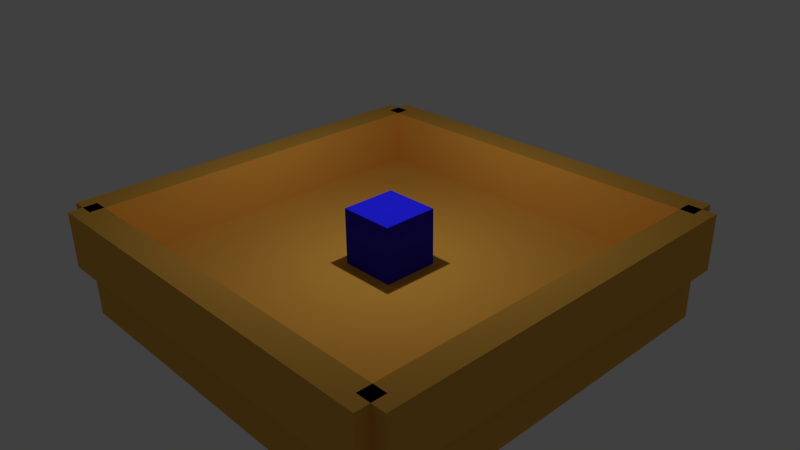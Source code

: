 # Source: 01a_preparation-deplacements.blend  (saved by Blender 2.71.0; exported with 4.5.12 LTS)
import bpy
from mathutils import Matrix  # noqa: F401  (used for matrix-valued properties, if any)

bpy.ops.wm.read_factory_settings(use_empty=True)
scene = bpy.context.scene
scene.name = 'Scene'

# ---- collections
col_collection_1 = bpy.data.collections.new('Collection 1'); scene.collection.children.link(col_collection_1)

# ---- materials (node trees are filled in below, after node groups)
mat_decors = bpy.data.materials.new('Decors')
mat_decors.alpha_threshold = 0.0
mat_decors.use_transparent_shadow = False
mat_decors.diffuse_color = (0.8, 0.4093, 0.06619, 1.0)
mat_decors.roughness = 0.5
mat_decors.specular_intensity = 0.0
mat_decors.line_color = (0.0, 0.0, 0.0, 1.0)
mat_player = bpy.data.materials.new('Player')
mat_player.alpha_threshold = 0.0
mat_player.use_transparent_shadow = False
mat_player.diffuse_color = (0.0184, 0.01633, 0.8, 1.0)
mat_player.roughness = 0.5
mat_player.specular_intensity = 0.0
mat_player.line_color = (0.0, 0.0, 0.0, 1.0)

# ---- material node trees

# ---- world
world_world = bpy.data.worlds.new('World'); scene.world = world_world
world_world.color = (0.05088, 0.05088, 0.05088)
world_world.use_sun_shadow = False
world_world.sun_shadow_jitter_overblur = 0.0
world_world.cycles.sampling_method = 'MANUAL'
world_world.cycles.sample_map_resolution = 256

# ---- cameras
cam_camera = bpy.data.cameras.new('Camera')
cam_camera.clip_end = 100.0
cam_camera.lens = 35.0
cam_camera.sensor_width = 32.0
cam_camera.sensor_height = 18.0
cam_camera.ortho_scale = 7.314
cam_camera.dof.focus_distance = 0.0
cam_camera.dof.aperture_fstop = 128.0

# ---- lights
light_lamp = bpy.data.lights.new('Lamp', 'POINT')
light_lamp.transmission_factor = 0.0
light_lamp.cutoff_distance = 30.0
light_lamp.energy = 500.0
light_lamp.shadow_buffer_clip_start = 1.001
light_lamp.shadow_soft_size = 0.1
light_lamp.shadow_maximum_resolution = 0.006
light_lamp.use_absolute_resolution = True
light_lamp.cycles.use_multiple_importance_sampling = False

# ---- meshes
me_cube_005 = bpy.data.meshes.new('Cube.005')
me_cube_005.from_pydata([(1.0, 1.0, -1.0), (1.0, -1.0, -1.0), (-1.0, -1.0, -1.0), (-1.0, 1.0, -1.0), (1.0, 1.0, 1.0), (1.0, -1.0, 1.0), (-1.0, -1.0, 1.0), (-1.0, 1.0, 1.0)], [], [(0, 1, 2, 3), (4, 7, 6, 5), (0, 4, 5, 1), (1, 5, 6, 2), (2, 6, 7, 3), (4, 0, 3, 7)])
me_cube_005.materials.append(mat_decors)
me_cube_005.use_remesh_preserve_volume = False
me_cube_005.use_remesh_preserve_attributes = False
me_cube_005.use_mirror_vertex_groups = False
me_cube_005.update()
me_cube_004 = bpy.data.meshes.new('Cube.004')
me_cube_004.from_pydata([(1.0, 1.0, -1.0), (1.0, -1.0, -1.0), (-1.0, -1.0, -1.0), (-1.0, 1.0, -1.0), (1.0, 1.0, 1.0), (1.0, -1.0, 1.0), (-1.0, -1.0, 1.0), (-1.0, 1.0, 1.0)], [], [(0, 1, 2, 3), (4, 7, 6, 5), (0, 4, 5, 1), (1, 5, 6, 2), (2, 6, 7, 3), (4, 0, 3, 7)])
me_cube_004.materials.append(mat_decors)
me_cube_004.use_remesh_preserve_volume = False
me_cube_004.use_remesh_preserve_attributes = False
me_cube_004.use_mirror_vertex_groups = False
me_cube_004.update()
me_cube_003 = bpy.data.meshes.new('Cube.003')
me_cube_003.from_pydata([(1.0, 1.0, -1.0), (1.0, -1.0, -1.0), (-1.0, -1.0, -1.0), (-1.0, 1.0, -1.0), (1.0, 1.0, 1.0), (1.0, -1.0, 1.0), (-1.0, -1.0, 1.0), (-1.0, 1.0, 1.0)], [], [(0, 1, 2, 3), (4, 7, 6, 5), (0, 4, 5, 1), (1, 5, 6, 2), (2, 6, 7, 3), (4, 0, 3, 7)])
me_cube_003.materials.append(mat_decors)
me_cube_003.use_remesh_preserve_volume = False
me_cube_003.use_remesh_preserve_attributes = False
me_cube_003.use_mirror_vertex_groups = False
me_cube_003.update()
me_cube_002 = bpy.data.meshes.new('Cube.002')
me_cube_002.from_pydata([(1.0, 1.0, -1.0), (1.0, -1.0, -1.0), (-1.0, -1.0, -1.0), (-1.0, 1.0, -1.0), (1.0, 1.0, 1.0), (1.0, -1.0, 1.0), (-1.0, -1.0, 1.0), (-1.0, 1.0, 1.0)], [], [(0, 1, 2, 3), (4, 7, 6, 5), (0, 4, 5, 1), (1, 5, 6, 2), (2, 6, 7, 3), (4, 0, 3, 7)])
me_cube_002.materials.append(mat_decors)
me_cube_002.use_remesh_preserve_volume = False
me_cube_002.use_remesh_preserve_attributes = False
me_cube_002.use_mirror_vertex_groups = False
me_cube_002.update()
me_cube_001 = bpy.data.meshes.new('Cube.001')
me_cube_001.from_pydata([(1.0, 1.0, -1.0), (1.0, -1.0, -1.0), (-1.0, -1.0, -1.0), (-1.0, 1.0, -1.0), (1.0, 1.0, 1.0), (1.0, -1.0, 1.0), (-1.0, -1.0, 1.0), (-1.0, 1.0, 1.0)], [], [(0, 1, 2, 3), (4, 7, 6, 5), (0, 4, 5, 1), (1, 5, 6, 2), (2, 6, 7, 3), (4, 0, 3, 7)])
me_cube_001.materials.append(mat_decors)
me_cube_001.use_remesh_preserve_volume = False
me_cube_001.use_remesh_preserve_attributes = False
me_cube_001.use_mirror_vertex_groups = False
me_cube_001.update()
me_cube = bpy.data.meshes.new('Cube')
me_cube.from_pydata([(1.0, 1.0, -1.0), (1.0, -1.0, -1.0), (-1.0, -1.0, -1.0), (-1.0, 1.0, -1.0), (1.0, 1.0, 1.0), (1.0, -1.0, 1.0), (-1.0, -1.0, 1.0), (-1.0, 1.0, 1.0)], [], [(0, 1, 2, 3), (4, 7, 6, 5), (0, 4, 5, 1), (1, 5, 6, 2), (2, 6, 7, 3), (4, 0, 3, 7)])
me_cube.materials.append(mat_player)
me_cube.use_remesh_preserve_volume = False
me_cube.use_remesh_preserve_attributes = False
me_cube.use_mirror_vertex_groups = False
me_cube.update()

# ---- objects
ob_mur_003 = bpy.data.objects.new('mur.003', me_cube_005)
ob_mur_000 = bpy.data.objects.new('mur.000', me_cube_004)
ob_mur_002 = bpy.data.objects.new('mur.002', me_cube_003)
ob_mur_001 = bpy.data.objects.new('mur.001', me_cube_002)
ob_sol = bpy.data.objects.new('sol', me_cube_001)
ob_player = bpy.data.objects.new('Player', me_cube)
ob_lamp = bpy.data.objects.new('Lamp', light_lamp)
ob_camera = bpy.data.objects.new('Camera', cam_camera)

# ---- transforms, parenting, visibility, modifiers, constraints
ob_mur_003.location = (0.0, 7.0, 0.0)
ob_mur_003.rotation_euler = (0.0, -0.0, 1.571)
ob_mur_003.scale = (0.5, 7.0, 1.0)
ob_mur_003.lock_rotations_4d = False
ob_mur_003.empty_display_type = 'ARROWS'
ob_mur_003.lineart.crease_threshold = 0.0
ob_mur_000.location = (0.0, -7.0, 0.0)
ob_mur_000.rotation_euler = (0.0, -0.0, 1.571)
ob_mur_000.scale = (0.5, 7.0, 1.0)
ob_mur_000.lock_rotations_4d = False
ob_mur_000.empty_display_type = 'ARROWS'
ob_mur_000.lineart.crease_threshold = 0.0
ob_mur_002.location = (-7.0, 0.0, 0.0)
ob_mur_002.scale = (0.5, 7.0, 1.0)
ob_mur_002.lock_rotations_4d = False
ob_mur_002.empty_display_type = 'ARROWS'
ob_mur_002.lineart.crease_threshold = 0.0
ob_mur_001.location = (7.0, 0.0, 0.0)
ob_mur_001.scale = (0.5, 7.0, 1.0)
ob_mur_001.lock_rotations_4d = False
ob_mur_001.empty_display_type = 'ARROWS'
ob_mur_001.lineart.crease_threshold = 0.0
ob_sol.location = (0.0, 0.0, -2.0)
ob_sol.scale = (7.0, 7.0, 1.0)
ob_sol.lock_rotations_4d = False
ob_sol.empty_display_type = 'ARROWS'
ob_sol.lineart.crease_threshold = 0.0
ob_player.location = (0.0, 0.0, 0.0)
ob_player.lock_rotations_4d = False
ob_player.empty_display_type = 'ARROWS'
ob_player.lineart.crease_threshold = 0.0
ob_lamp.location = (0.0007572, -0.01342, 5.904)
ob_lamp.rotation_euler = (0.6503, 0.05522, 1.866)
ob_lamp.lock_rotations_4d = False
ob_lamp.empty_display_type = 'ARROWS'
ob_lamp.color = (0.0, 0.0, 0.0, 0.0)
ob_lamp.lineart.crease_threshold = 0.0
ob_camera.location = (18.7, -16.97, 12.97)
ob_camera.rotation_euler = (1.109, 0.01082, 0.8149)
ob_camera.lock_rotations_4d = False
ob_camera.empty_display_type = 'ARROWS'
ob_camera.color = (0.0, 0.0, 0.0, 0.0)
ob_camera.display_type = 'WIRE'
ob_camera.lineart.crease_threshold = 0.0

# ---- collection membership
col_collection_1.objects.link(ob_mur_003)
col_collection_1.objects.link(ob_mur_000)
col_collection_1.objects.link(ob_mur_002)
col_collection_1.objects.link(ob_mur_001)
col_collection_1.objects.link(ob_sol)
col_collection_1.objects.link(ob_player)
col_collection_1.objects.link(ob_lamp)
col_collection_1.objects.link(ob_camera)

# ---- scene / render settings (as saved in the file)
scene.camera = ob_camera
scene.frame_start = 1; scene.frame_end = 250; scene.frame_set(1)
scene.render.engine = 'BLENDER_EEVEE_NEXT'
scene.render.resolution_percentage = 50
scene.render.dither_intensity = 0.0
scene.cycles.use_denoising = False
scene.cycles.samples = 10
scene.cycles.sampling_pattern = 'TABULATED_SOBOL'
scene.cycles.light_sampling_threshold = 0.0
scene.cycles.use_adaptive_sampling = False
scene.cycles.use_light_tree = False
scene.cycles.blur_glossy = 0.0
scene.cycles.volume_bounces = 1
scene.cycles.pixel_filter_type = 'GAUSSIAN'
scene.cycles.sample_clamp_indirect = 0.0
scene.view_settings.view_transform = 'Standard'
bpy.context.view_layer.update()
